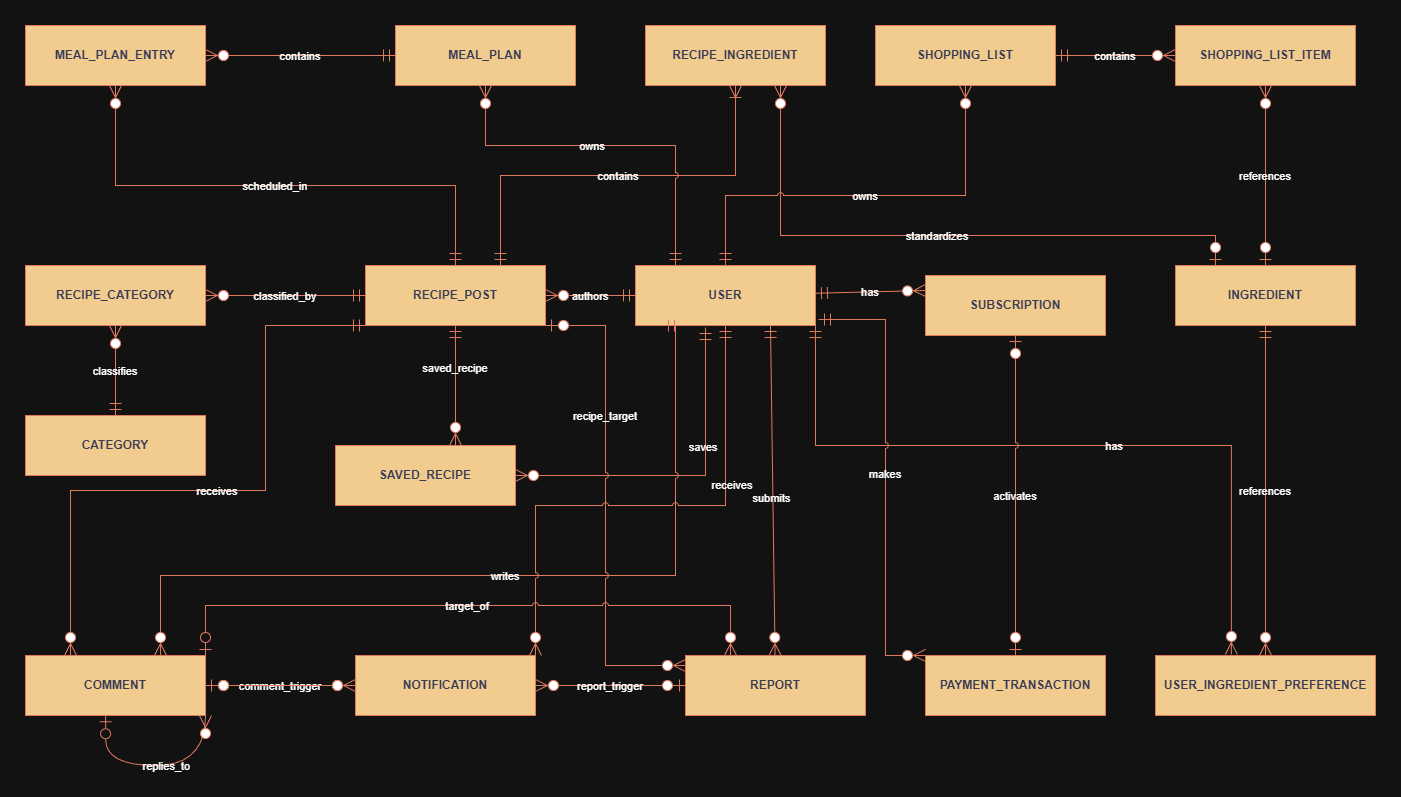

The diagram above was exported from draw.io. Its source (the exported page's mxGraphModel, read from the mxfile embedded in the PNG):
<mxGraphModel dx="1426" dy="1066" grid="1" gridSize="10" guides="1" tooltips="1" connect="1" arrows="1" fold="1" page="1" pageScale="1" pageWidth="850" pageHeight="1100" math="0" shadow="0">
  <root>
    <mxCell id="0" />
    <mxCell id="1" parent="0" />
    <mxCell id="u_Qc9dxqV4Az_GUc5OTD-3" parent="1" style="shape=table;startSize=60;whiteSpace=wrap;autosize=0;container=1;collapsible=0;childLayout=tableLayout;fixedRows=1;rowLines=1;fontStyle=1;align=center;resizeLast=1;labelBackgroundColor=none;fillColor=#F2CC8F;strokeColor=#E07A5F;fontColor=#393C56;" value="USER" vertex="1">
      <mxGeometry height="60" width="180" x="1290" y="280" as="geometry" />
    </mxCell>
    <mxCell id="u_Qc9dxqV4Az_GUc5OTD-4" parent="1" style="shape=table;startSize=60;whiteSpace=wrap;autosize=0;container=1;collapsible=0;childLayout=tableLayout;fixedRows=1;rowLines=1;fontStyle=1;align=center;resizeLast=1;labelBackgroundColor=none;fillColor=#F2CC8F;strokeColor=#E07A5F;fontColor=#393C56;" value="USER_INGREDIENT_PREFERENCE" vertex="1">
      <mxGeometry height="60" width="220" x="1810" y="670" as="geometry" />
    </mxCell>
    <mxCell id="u_Qc9dxqV4Az_GUc5OTD-5" parent="1" style="shape=table;startSize=60;whiteSpace=wrap;autosize=0;container=1;collapsible=0;childLayout=tableLayout;fixedRows=1;rowLines=1;fontStyle=1;align=center;resizeLast=1;labelBackgroundColor=none;fillColor=#F2CC8F;strokeColor=#E07A5F;fontColor=#393C56;" value="INGREDIENT" vertex="1">
      <mxGeometry height="60" width="180" x="1830" y="280" as="geometry" />
    </mxCell>
    <mxCell id="u_Qc9dxqV4Az_GUc5OTD-6" parent="1" style="shape=table;startSize=60;whiteSpace=wrap;autosize=0;container=1;collapsible=0;childLayout=tableLayout;fixedRows=1;rowLines=1;fontStyle=1;align=center;resizeLast=1;labelBackgroundColor=none;fillColor=#F2CC8F;strokeColor=#E07A5F;fontColor=#393C56;" value="RECIPE_POST" vertex="1">
      <mxGeometry height="60" width="180" x="1020" y="280" as="geometry" />
    </mxCell>
    <mxCell id="u_Qc9dxqV4Az_GUc5OTD-7" parent="1" style="shape=table;startSize=60;whiteSpace=wrap;autosize=0;container=1;collapsible=0;childLayout=tableLayout;fixedRows=1;rowLines=1;fontStyle=1;align=center;resizeLast=1;labelBackgroundColor=none;fillColor=#F2CC8F;strokeColor=#E07A5F;fontColor=#393C56;" value="RECIPE_INGREDIENT" vertex="1">
      <mxGeometry height="60" width="180" x="1300" y="40" as="geometry" />
    </mxCell>
    <mxCell id="u_Qc9dxqV4Az_GUc5OTD-8" parent="1" style="shape=table;startSize=60;whiteSpace=wrap;autosize=0;container=1;collapsible=0;childLayout=tableLayout;fixedRows=1;rowLines=1;fontStyle=1;align=center;resizeLast=1;labelBackgroundColor=none;fillColor=#F2CC8F;strokeColor=#E07A5F;fontColor=#393C56;" value="RECIPE_CATEGORY" vertex="1">
      <mxGeometry height="60" width="180" x="680" y="280" as="geometry" />
    </mxCell>
    <mxCell id="u_Qc9dxqV4Az_GUc5OTD-9" parent="1" style="shape=table;startSize=60;whiteSpace=wrap;autosize=0;container=1;collapsible=0;childLayout=tableLayout;fixedRows=1;rowLines=1;fontStyle=1;align=center;resizeLast=1;labelBackgroundColor=none;fillColor=#F2CC8F;strokeColor=#E07A5F;fontColor=#393C56;" value="CATEGORY" vertex="1">
      <mxGeometry height="60" width="180" x="680" y="430" as="geometry" />
    </mxCell>
    <mxCell id="u_Qc9dxqV4Az_GUc5OTD-11" parent="1" style="shape=table;startSize=60;whiteSpace=wrap;autosize=0;container=1;collapsible=0;childLayout=tableLayout;fixedRows=1;rowLines=1;fontStyle=1;align=center;resizeLast=1;labelBackgroundColor=none;fillColor=#F2CC8F;strokeColor=#E07A5F;fontColor=#393C56;" value="COMMENT" vertex="1">
      <mxGeometry height="60" width="180" x="680" y="670" as="geometry" />
    </mxCell>
    <mxCell id="u_Qc9dxqV4Az_GUc5OTD-12" parent="1" style="shape=table;startSize=60;whiteSpace=wrap;autosize=0;container=1;collapsible=0;childLayout=tableLayout;fixedRows=1;rowLines=1;fontStyle=1;align=center;resizeLast=1;labelBackgroundColor=none;fillColor=#F2CC8F;strokeColor=#E07A5F;fontColor=#393C56;" value="REPORT" vertex="1">
      <mxGeometry height="60" width="180" x="1340" y="670" as="geometry" />
    </mxCell>
    <mxCell id="u_Qc9dxqV4Az_GUc5OTD-13" parent="1" style="shape=table;startSize=60;whiteSpace=wrap;autosize=0;container=1;collapsible=0;childLayout=tableLayout;fixedRows=1;rowLines=1;fontStyle=1;align=center;resizeLast=1;labelBackgroundColor=none;fillColor=#F2CC8F;strokeColor=#E07A5F;fontColor=#393C56;" value="MEAL_PLAN" vertex="1">
      <mxGeometry height="60" width="180" x="1050" y="40" as="geometry" />
    </mxCell>
    <mxCell id="u_Qc9dxqV4Az_GUc5OTD-14" parent="1" style="shape=table;startSize=60;whiteSpace=wrap;autosize=0;container=1;collapsible=0;childLayout=tableLayout;fixedRows=1;rowLines=1;fontStyle=1;align=center;resizeLast=1;labelBackgroundColor=none;fillColor=#F2CC8F;strokeColor=#E07A5F;fontColor=#393C56;" value="MEAL_PLAN_ENTRY" vertex="1">
      <mxGeometry height="60" width="180" x="680" y="40" as="geometry" />
    </mxCell>
    <mxCell id="u_Qc9dxqV4Az_GUc5OTD-15" parent="1" style="shape=table;startSize=60;whiteSpace=wrap;autosize=0;container=1;collapsible=0;childLayout=tableLayout;fixedRows=1;rowLines=1;fontStyle=1;align=center;resizeLast=1;labelBackgroundColor=none;fillColor=#F2CC8F;strokeColor=#E07A5F;fontColor=#393C56;" value="SHOPPING_LIST" vertex="1">
      <mxGeometry height="60" width="180" x="1530" y="40" as="geometry" />
    </mxCell>
    <mxCell id="u_Qc9dxqV4Az_GUc5OTD-16" parent="1" style="shape=table;startSize=60;whiteSpace=wrap;autosize=0;container=1;collapsible=0;childLayout=tableLayout;fixedRows=1;rowLines=1;fontStyle=1;align=center;resizeLast=1;labelBackgroundColor=none;fillColor=#F2CC8F;strokeColor=#E07A5F;fontColor=#393C56;" value="SHOPPING_LIST_ITEM" vertex="1">
      <mxGeometry height="60" width="180" x="1830" y="40" as="geometry" />
    </mxCell>
    <mxCell id="u_Qc9dxqV4Az_GUc5OTD-17" parent="1" style="shape=table;startSize=60;whiteSpace=wrap;autosize=0;container=1;collapsible=0;childLayout=tableLayout;fixedRows=1;rowLines=1;fontStyle=1;align=center;resizeLast=1;labelBackgroundColor=none;fillColor=#F2CC8F;strokeColor=#E07A5F;fontColor=#393C56;" value="SUBSCRIPTION" vertex="1">
      <mxGeometry height="60" width="180" x="1580" y="290" as="geometry" />
    </mxCell>
    <mxCell id="u_Qc9dxqV4Az_GUc5OTD-18" parent="1" style="shape=table;startSize=60;whiteSpace=wrap;autosize=0;container=1;collapsible=0;childLayout=tableLayout;fixedRows=1;rowLines=1;fontStyle=1;align=center;resizeLast=1;labelBackgroundColor=none;fillColor=#F2CC8F;strokeColor=#E07A5F;fontColor=#393C56;" value="PAYMENT_TRANSACTION" vertex="1">
      <mxGeometry height="60" width="180" x="1580" y="670" as="geometry" />
    </mxCell>
    <mxCell id="u_Qc9dxqV4Az_GUc5OTD-20" edge="1" parent="1" source="u_Qc9dxqV4Az_GUc5OTD-3" style="startArrow=ERmandOne;startSize=10;;endArrow=ERzeroToMany;endSize=10;;rounded=0;jumpStyle=arc;labelBackgroundColor=none;strokeColor=#E07A5F;fontColor=default;exitX=1;exitY=1;exitDx=0;exitDy=0;edgeStyle=orthogonalEdgeStyle;entryX=0.345;entryY=-0.017;entryDx=0;entryDy=0;entryPerimeter=0;" target="u_Qc9dxqV4Az_GUc5OTD-4" value="has">
      <mxGeometry relative="1" x="0.1246" as="geometry">
        <mxPoint as="offset" />
        <Array as="points">
          <mxPoint x="1470" y="460" />
          <mxPoint x="1886" y="460" />
        </Array>
        <mxPoint x="1429.9984615384615" y="340" as="sourcePoint" />
        <mxPoint x="1886.9215384615381" y="670" as="targetPoint" />
      </mxGeometry>
    </mxCell>
    <mxCell id="u_Qc9dxqV4Az_GUc5OTD-21" edge="1" parent="1" source="u_Qc9dxqV4Az_GUc5OTD-5" style="startArrow=ERmandOne;startSize=10;;endArrow=ERzeroToMany;endSize=10;;rounded=0;noEdgeStyle=1;jumpStyle=arc;labelBackgroundColor=none;strokeColor=#E07A5F;fontColor=default;" target="u_Qc9dxqV4Az_GUc5OTD-4" value="references">
      <mxGeometry relative="1" x="0.0001" as="geometry">
        <mxPoint as="offset" />
      </mxGeometry>
    </mxCell>
    <mxCell id="u_Qc9dxqV4Az_GUc5OTD-22" edge="1" parent="1" source="u_Qc9dxqV4Az_GUc5OTD-3" style="startArrow=ERmandOne;startSize=10;;endArrow=ERzeroToMany;endSize=10;;rounded=0;noEdgeStyle=1;labelBackgroundColor=none;strokeColor=#E07A5F;fontColor=default;" target="u_Qc9dxqV4Az_GUc5OTD-6" value="authors">
      <mxGeometry relative="1" as="geometry" />
    </mxCell>
    <mxCell id="u_Qc9dxqV4Az_GUc5OTD-23" edge="1" parent="1" source="u_Qc9dxqV4Az_GUc5OTD-6" style="startArrow=ERmandOne;startSize=10;;endArrow=ERoneToMany;endSize=10;;rounded=0;orthogonal=1;labelBackgroundColor=none;strokeColor=#E07A5F;fontColor=default;exitX=0.75;exitY=0;exitDx=0;exitDy=0;edgeStyle=orthogonalEdgeStyle;jumpStyle=arc;" target="u_Qc9dxqV4Az_GUc5OTD-7" value="contains">
      <mxGeometry relative="1" as="geometry" />
    </mxCell>
    <mxCell id="u_Qc9dxqV4Az_GUc5OTD-24" edge="1" parent="1" source="u_Qc9dxqV4Az_GUc5OTD-5" style="startArrow=ERzeroToOne;startSize=10;;endArrow=ERzeroToMany;endSize=10;;rounded=0;jumpStyle=arc;entryX=0.75;entryY=1;entryDx=0;entryDy=0;labelBackgroundColor=none;strokeColor=#E07A5F;fontColor=default;edgeStyle=orthogonalEdgeStyle;" target="u_Qc9dxqV4Az_GUc5OTD-7" value="standardizes">
      <mxGeometry relative="1" as="geometry">
        <Array as="points">
          <mxPoint x="1870" y="250" />
          <mxPoint x="1435" y="250" />
        </Array>
        <mxPoint x="1400" y="110" as="targetPoint" />
      </mxGeometry>
    </mxCell>
    <mxCell id="u_Qc9dxqV4Az_GUc5OTD-25" edge="1" parent="1" source="u_Qc9dxqV4Az_GUc5OTD-6" style="startArrow=ERmandOne;startSize=10;;endArrow=ERzeroToMany;endSize=10;;rounded=0;noEdgeStyle=1;orthogonal=1;labelBackgroundColor=none;strokeColor=#E07A5F;fontColor=default;" target="u_Qc9dxqV4Az_GUc5OTD-8" value="classified_by">
      <mxGeometry relative="1" as="geometry">
        <Array as="points" />
      </mxGeometry>
    </mxCell>
    <mxCell id="u_Qc9dxqV4Az_GUc5OTD-26" edge="1" parent="1" source="u_Qc9dxqV4Az_GUc5OTD-9" style="startArrow=ERmandOne;startSize=10;;endArrow=ERzeroToMany;endSize=10;;rounded=0;noEdgeStyle=1;labelBackgroundColor=none;strokeColor=#E07A5F;fontColor=default;" target="u_Qc9dxqV4Az_GUc5OTD-8" value="classifies">
      <mxGeometry relative="1" as="geometry" />
    </mxCell>
    <mxCell id="u_Qc9dxqV4Az_GUc5OTD-27" edge="1" parent="1" source="u_Qc9dxqV4Az_GUc5OTD-3" style="startArrow=ERmandOne;startSize=10;;endArrow=ERzeroToMany;endSize=10;;rounded=0;jumpStyle=arc;labelBackgroundColor=none;strokeColor=#E07A5F;fontColor=default;exitX=0.389;exitY=1.033;exitDx=0;exitDy=0;exitPerimeter=0;" target="u_Qc9dxqV4Az_GUc5OTD-10" value="saves">
      <mxGeometry relative="1" x="-0.2885" y="-2" as="geometry">
        <mxPoint as="offset" />
        <Array as="points">
          <mxPoint x="1360" y="490" />
        </Array>
      </mxGeometry>
    </mxCell>
    <mxCell id="u_Qc9dxqV4Az_GUc5OTD-28" edge="1" parent="1" source="u_Qc9dxqV4Az_GUc5OTD-6" style="startArrow=ERmandOne;startSize=10;;endArrow=ERzeroToMany;endSize=10;;rounded=0;noEdgeStyle=1;orthogonal=1;jumpStyle=arc;labelBackgroundColor=none;strokeColor=#E07A5F;fontColor=default;" target="u_Qc9dxqV4Az_GUc5OTD-10" value="saved_recipe">
      <mxGeometry relative="1" x="-0.3" as="geometry">
        <mxPoint as="offset" />
        <Array as="points" />
      </mxGeometry>
    </mxCell>
    <mxCell id="u_Qc9dxqV4Az_GUc5OTD-29" edge="1" parent="1" source="u_Qc9dxqV4Az_GUc5OTD-3" style="startArrow=ERmandOne;startSize=10;;endArrow=ERzeroToMany;endSize=10;;rounded=0;jumpStyle=arc;labelBackgroundColor=none;strokeColor=#E07A5F;fontColor=default;entryX=0.75;entryY=0;entryDx=0;entryDy=0;edgeStyle=orthogonalEdgeStyle;exitX=0.25;exitY=1;exitDx=0;exitDy=0;" target="u_Qc9dxqV4Az_GUc5OTD-11" value="writes">
      <mxGeometry relative="1" as="geometry">
        <Array as="points">
          <mxPoint x="1330" y="340" />
          <mxPoint x="1330" y="590" />
          <mxPoint x="815" y="590" />
        </Array>
      </mxGeometry>
    </mxCell>
    <mxCell id="u_Qc9dxqV4Az_GUc5OTD-30" edge="1" parent="1" source="u_Qc9dxqV4Az_GUc5OTD-6" style="startArrow=ERmandOne;startSize=10;;endArrow=ERzeroToMany;endSize=10;;rounded=0;orthogonal=1;labelBackgroundColor=none;strokeColor=#E07A5F;fontColor=default;entryX=0.25;entryY=0;entryDx=0;entryDy=0;exitX=0;exitY=1;exitDx=0;exitDy=0;edgeStyle=orthogonalEdgeStyle;" target="u_Qc9dxqV4Az_GUc5OTD-11" value="receives">
      <mxGeometry relative="1" as="geometry">
        <Array as="points">
          <mxPoint x="920" y="340" />
          <mxPoint x="920" y="505" />
          <mxPoint x="725" y="505" />
        </Array>
      </mxGeometry>
    </mxCell>
    <mxCell id="u_Qc9dxqV4Az_GUc5OTD-31" edge="1" parent="1" source="u_Qc9dxqV4Az_GUc5OTD-3" style="startArrow=ERmandOne;startSize=10;;endArrow=ERzeroToMany;endSize=10;;rounded=0;noEdgeStyle=1;labelBackgroundColor=none;strokeColor=#E07A5F;fontColor=default;exitX=0.75;exitY=1;exitDx=0;exitDy=0;jumpStyle=arc;" target="u_Qc9dxqV4Az_GUc5OTD-12" value="submits">
      <mxGeometry relative="1" x="0.0419" y="-1" as="geometry">
        <mxPoint as="offset" />
      </mxGeometry>
    </mxCell>
    <mxCell id="u_Qc9dxqV4Az_GUc5OTD-32" edge="1" parent="1" source="u_Qc9dxqV4Az_GUc5OTD-6" style="startArrow=ERzeroToOne;startSize=10;;endArrow=ERzeroToMany;endSize=10;;rounded=0;orthogonal=1;jumpStyle=arc;labelBackgroundColor=none;strokeColor=#E07A5F;fontColor=default;edgeStyle=orthogonalEdgeStyle;" target="u_Qc9dxqV4Az_GUc5OTD-12" value="recipe_target">
      <mxGeometry relative="1" x="-0.375" as="geometry">
        <mxPoint as="offset" />
        <Array as="points">
          <mxPoint x="1260" y="340" />
          <mxPoint x="1260" y="680" />
        </Array>
      </mxGeometry>
    </mxCell>
    <mxCell id="u_Qc9dxqV4Az_GUc5OTD-34" edge="1" parent="1" source="u_Qc9dxqV4Az_GUc5OTD-3" style="startArrow=ERmandOne;startSize=10;;endArrow=ERzeroToMany;endSize=10;;rounded=0;labelBackgroundColor=none;strokeColor=#E07A5F;fontColor=default;jumpStyle=arc;edgeStyle=orthogonalEdgeStyle;" target="u_Qc9dxqV4Az_GUc5OTD-13" value="owns">
      <mxGeometry relative="1" x="0.0952" as="geometry">
        <mxPoint as="offset" />
        <Array as="points">
          <mxPoint x="1330" y="160" />
          <mxPoint x="1140" y="160" />
        </Array>
      </mxGeometry>
    </mxCell>
    <mxCell id="u_Qc9dxqV4Az_GUc5OTD-35" edge="1" parent="1" source="u_Qc9dxqV4Az_GUc5OTD-13" style="startArrow=ERmandOne;startSize=10;;endArrow=ERzeroToMany;endSize=10;;rounded=0;noEdgeStyle=1;labelBackgroundColor=none;strokeColor=#E07A5F;fontColor=default;" target="u_Qc9dxqV4Az_GUc5OTD-14" value="contains">
      <mxGeometry relative="1" as="geometry" />
    </mxCell>
    <mxCell id="u_Qc9dxqV4Az_GUc5OTD-36" edge="1" parent="1" source="u_Qc9dxqV4Az_GUc5OTD-6" style="startArrow=ERmandOne;startSize=10;;endArrow=ERzeroToMany;endSize=10;;rounded=0;orthogonal=1;labelBackgroundColor=none;strokeColor=#E07A5F;fontColor=default;edgeStyle=orthogonalEdgeStyle;" target="u_Qc9dxqV4Az_GUc5OTD-14" value="scheduled_in">
      <mxGeometry relative="1" as="geometry">
        <Array as="points">
          <mxPoint x="1110" y="200" />
          <mxPoint x="770" y="200" />
        </Array>
      </mxGeometry>
    </mxCell>
    <mxCell id="u_Qc9dxqV4Az_GUc5OTD-37" edge="1" parent="1" source="u_Qc9dxqV4Az_GUc5OTD-3" style="startArrow=ERmandOne;startSize=10;;endArrow=ERzeroToMany;endSize=10;;rounded=0;jumpStyle=arc;labelBackgroundColor=none;strokeColor=#E07A5F;fontColor=default;edgeStyle=orthogonalEdgeStyle;" target="u_Qc9dxqV4Az_GUc5OTD-15" value="owns">
      <mxGeometry relative="1" as="geometry">
        <Array as="points">
          <mxPoint x="1380" y="210" />
          <mxPoint x="1620" y="210" />
        </Array>
      </mxGeometry>
    </mxCell>
    <mxCell id="u_Qc9dxqV4Az_GUc5OTD-38" edge="1" parent="1" source="u_Qc9dxqV4Az_GUc5OTD-15" style="startArrow=ERmandOne;startSize=10;;endArrow=ERzeroToMany;endSize=10;;rounded=0;noEdgeStyle=1;labelBackgroundColor=none;strokeColor=#E07A5F;fontColor=default;" target="u_Qc9dxqV4Az_GUc5OTD-16" value="contains">
      <mxGeometry relative="1" as="geometry" />
    </mxCell>
    <mxCell id="u_Qc9dxqV4Az_GUc5OTD-39" edge="1" parent="1" source="u_Qc9dxqV4Az_GUc5OTD-5" style="startArrow=ERzeroToOne;startSize=10;;endArrow=ERzeroToMany;endSize=10;;rounded=0;noEdgeStyle=1;labelBackgroundColor=none;strokeColor=#E07A5F;fontColor=default;" target="u_Qc9dxqV4Az_GUc5OTD-16" value="references">
      <mxGeometry relative="1" as="geometry" />
    </mxCell>
    <mxCell id="u_Qc9dxqV4Az_GUc5OTD-40" edge="1" parent="1" source="u_Qc9dxqV4Az_GUc5OTD-3" style="startArrow=ERmandOne;startSize=10;;endArrow=ERzeroToMany;endSize=10;;rounded=0;noEdgeStyle=1;labelBackgroundColor=none;strokeColor=#E07A5F;fontColor=default;entryX=0;entryY=0.25;entryDx=0;entryDy=0;" target="u_Qc9dxqV4Az_GUc5OTD-17" value="has">
      <mxGeometry relative="1" as="geometry" />
    </mxCell>
    <mxCell id="u_Qc9dxqV4Az_GUc5OTD-41" edge="1" parent="1" source="u_Qc9dxqV4Az_GUc5OTD-3" style="startArrow=ERmandOne;startSize=10;;endArrow=ERzeroToMany;endSize=10;;rounded=0;entryX=0;entryY=0;entryDx=0;entryDy=0;labelBackgroundColor=none;strokeColor=#E07A5F;fontColor=default;exitX=1.017;exitY=0.9;exitDx=0;exitDy=0;edgeStyle=orthogonalEdgeStyle;exitPerimeter=0;jumpStyle=arc;" target="u_Qc9dxqV4Az_GUc5OTD-18" value="makes">
      <mxGeometry relative="1" as="geometry">
        <Array as="points">
          <mxPoint x="1540" y="334" />
          <mxPoint x="1540" y="670" />
        </Array>
      </mxGeometry>
    </mxCell>
    <mxCell id="u_Qc9dxqV4Az_GUc5OTD-42" edge="1" parent="1" source="u_Qc9dxqV4Az_GUc5OTD-18" style="startArrow=ERzeroToOne;startSize=10;;endArrow=ERzeroToOne;endSize=10;;rounded=0;noEdgeStyle=1;labelBackgroundColor=none;strokeColor=#E07A5F;fontColor=default;jumpStyle=arc;" target="u_Qc9dxqV4Az_GUc5OTD-17" value="activates">
      <mxGeometry relative="1" as="geometry">
        <mxPoint as="offset" />
      </mxGeometry>
    </mxCell>
    <mxCell id="u_Qc9dxqV4Az_GUc5OTD-43" edge="1" parent="1" source="u_Qc9dxqV4Az_GUc5OTD-3" style="startArrow=ERmandOne;startSize=10;;endArrow=ERzeroToMany;endSize=10;;rounded=0;jumpStyle=arc;labelBackgroundColor=none;strokeColor=#E07A5F;fontColor=default;exitX=0.5;exitY=1;exitDx=0;exitDy=0;edgeStyle=orthogonalEdgeStyle;entryX=1;entryY=0;entryDx=0;entryDy=0;" target="u_Qc9dxqV4Az_GUc5OTD-19" value="receives">
      <mxGeometry relative="1" x="-0.3882" y="7" as="geometry">
        <mxPoint as="offset" />
        <Array as="points">
          <mxPoint x="1380" y="520" />
          <mxPoint x="1190" y="520" />
        </Array>
        <mxPoint x="1190" y="670" as="targetPoint" />
      </mxGeometry>
    </mxCell>
    <mxCell id="u_Qc9dxqV4Az_GUc5OTD-44" edge="1" parent="1" source="u_Qc9dxqV4Az_GUc5OTD-11" style="startArrow=ERzeroToOne;startSize=10;;endArrow=ERzeroToMany;endSize=10;;rounded=0;noEdgeStyle=1;orthogonal=1;labelBackgroundColor=none;strokeColor=#E07A5F;fontColor=default;" target="u_Qc9dxqV4Az_GUc5OTD-19" value="comment_trigger">
      <mxGeometry relative="1" as="geometry">
        <Array as="points" />
      </mxGeometry>
    </mxCell>
    <mxCell id="u_Qc9dxqV4Az_GUc5OTD-45" edge="1" parent="1" source="u_Qc9dxqV4Az_GUc5OTD-12" style="startArrow=ERzeroToOne;startSize=10;;endArrow=ERzeroToMany;endSize=10;;rounded=0;noEdgeStyle=1;orthogonal=1;labelBackgroundColor=none;strokeColor=#E07A5F;fontColor=default;" target="u_Qc9dxqV4Az_GUc5OTD-19" value="report_trigger">
      <mxGeometry relative="1" as="geometry">
        <Array as="points" />
      </mxGeometry>
    </mxCell>
    <mxCell id="u_Qc9dxqV4Az_GUc5OTD-46" edge="1" parent="1" source="u_Qc9dxqV4Az_GUc5OTD-11" style="startArrow=ERzeroToOne;startSize=10;;endArrow=ERzeroToMany;endSize=10;;exitX=0.445;exitY=1.004;entryX=1;entryY=1;rounded=0;exitDx=0;exitDy=0;entryDx=0;entryDy=0;labelBackgroundColor=none;strokeColor=#E07A5F;fontColor=default;edgeStyle=orthogonalEdgeStyle;curved=1;exitPerimeter=0;startFill=0;" target="u_Qc9dxqV4Az_GUc5OTD-11" value="replies_to">
      <mxGeometry relative="1" x="0.1111" as="geometry">
        <mxPoint as="offset" />
        <Array as="points">
          <mxPoint x="760" y="780" />
          <mxPoint x="860" y="780" />
        </Array>
        <mxPoint x="760" y="750" as="sourcePoint" />
        <mxPoint x="850" y="750" as="targetPoint" />
      </mxGeometry>
    </mxCell>
    <mxCell id="zZ69hH37o6oS4iWCKWP3-3" edge="1" parent="1" source="u_Qc9dxqV4Az_GUc5OTD-11" style="startArrow=ERzeroToOne;startSize=10;;endArrow=ERzeroToMany;endSize=10;;rounded=0;noEdgeStyle=1;orthogonal=1;jumpStyle=arc;labelBackgroundColor=none;strokeColor=#E07A5F;fontColor=default;" target="u_Qc9dxqV4Az_GUc5OTD-19" value="">
      <mxGeometry relative="1" as="geometry">
        <Array as="points" />
        <mxPoint x="860" y="680" as="sourcePoint" />
        <mxPoint x="1340" y="680" as="targetPoint" />
      </mxGeometry>
    </mxCell>
    <mxCell id="u_Qc9dxqV4Az_GUc5OTD-19" parent="1" style="shape=table;startSize=60;whiteSpace=wrap;autosize=0;container=1;collapsible=0;childLayout=tableLayout;fixedRows=1;rowLines=1;fontStyle=1;align=center;resizeLast=1;labelBackgroundColor=none;fillColor=#F2CC8F;strokeColor=#E07A5F;fontColor=#393C56;" value="NOTIFICATION" vertex="1">
      <mxGeometry height="60" width="180" x="1010" y="670" as="geometry" />
    </mxCell>
    <mxCell id="e_0Jw2FhjOPKmiTuoPHn-1" edge="1" parent="1" source="u_Qc9dxqV4Az_GUc5OTD-12" style="startArrow=ERzeroToMany;startSize=10;;endArrow=ERzeroToOne;endSize=10;;rounded=0;orthogonal=1;labelBackgroundColor=none;strokeColor=#E07A5F;fontColor=default;exitX=0.25;exitY=0;exitDx=0;exitDy=0;entryX=1;entryY=0;entryDx=0;entryDy=0;edgeStyle=orthogonalEdgeStyle;jumpStyle=arc;startFill=1;endFill=0;" target="u_Qc9dxqV4Az_GUc5OTD-11" value="target_of">
      <mxGeometry relative="1" as="geometry">
        <Array as="points">
          <mxPoint x="1385" y="620" />
          <mxPoint x="860" y="620" />
        </Array>
        <mxPoint x="1210" y="850" as="sourcePoint" />
        <mxPoint x="1060" y="850" as="targetPoint" />
      </mxGeometry>
    </mxCell>
    <mxCell id="u_Qc9dxqV4Az_GUc5OTD-10" parent="1" style="shape=table;startSize=60;whiteSpace=wrap;autosize=0;container=1;collapsible=0;childLayout=tableLayout;fixedRows=1;rowLines=1;fontStyle=1;align=center;resizeLast=1;labelBackgroundColor=none;fillColor=#F2CC8F;strokeColor=#E07A5F;fontColor=#393C56;" value="SAVED_RECIPE" vertex="1">
      <mxGeometry height="60" width="180" x="990" y="460" as="geometry" />
    </mxCell>
  </root>
</mxGraphModel>